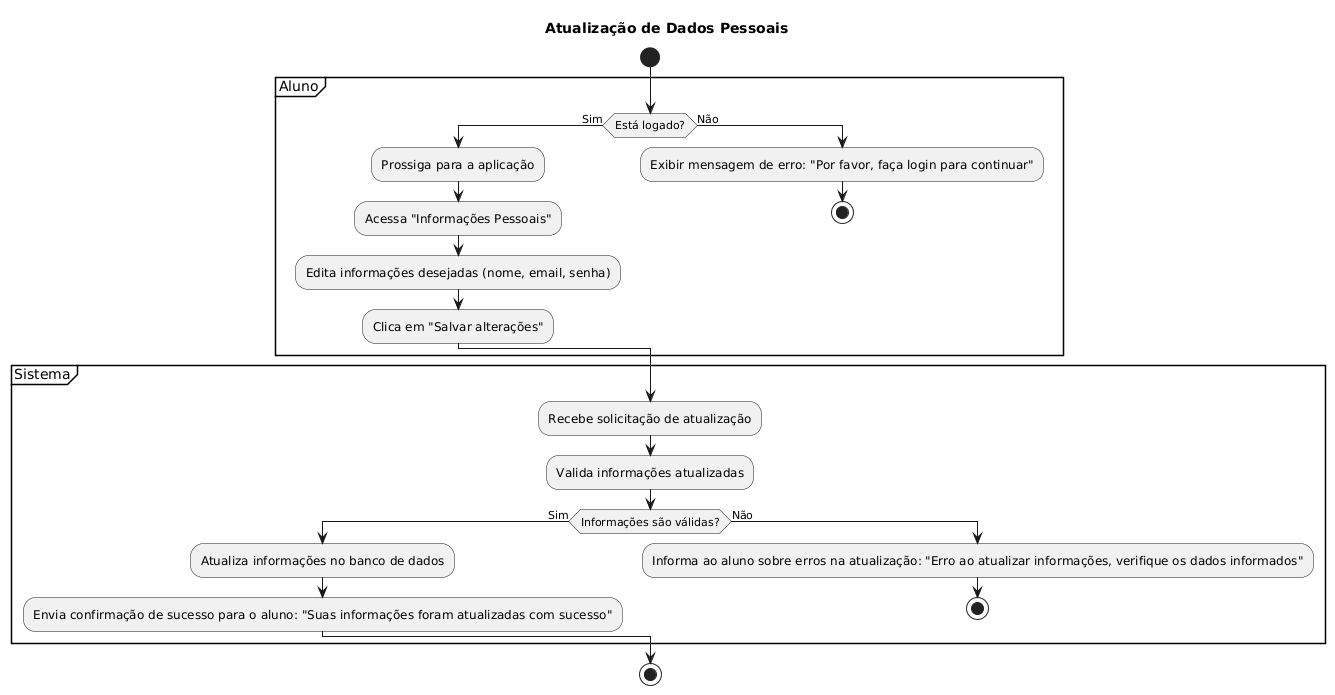

The diagram above was rendered by PlantUML. Its source (embedded in the PNG):
@startuml
title Atualização de Dados Pessoais
start
partition Aluno {
    if (Está logado?) then (Sim)
        :Prossiga para a aplicação;
        :Acessa "Informações Pessoais";
        :Edita informações desejadas (nome, email, senha);
        :Clica em "Salvar alterações";
    else (Não)
        :Exibir mensagem de erro: "Por favor, faça login para continuar";
        stop
    endif
}

partition Sistema {
    :Recebe solicitação de atualização;
    :Valida informações atualizadas;
    if (Informações são válidas?) then (Sim)
        :Atualiza informações no banco de dados;
        :Envia confirmação de sucesso para o aluno: "Suas informações foram atualizadas com sucesso";
    else (Não)
        :Informa ao aluno sobre erros na atualização: "Erro ao atualizar informações, verifique os dados informados";
        stop
    endif
}
stop
@enduml